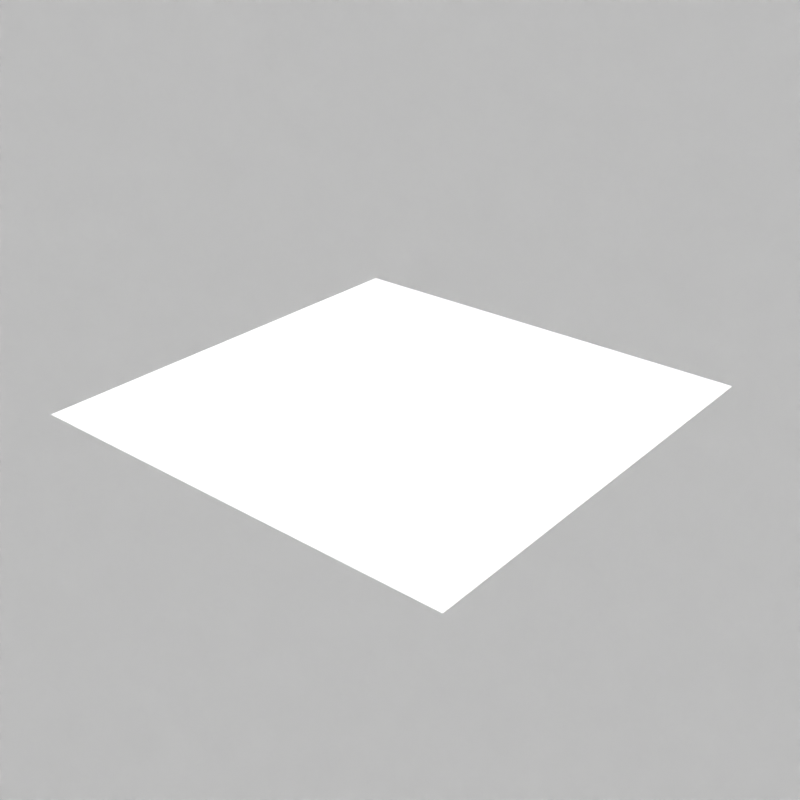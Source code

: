 # Source: bake_denoise_margin.blend  (saved by Blender 5.3.25; exported with 4.5.12 LTS)
import bpy
from mathutils import Matrix  # noqa: F401  (used for matrix-valued properties, if any)

bpy.ops.wm.read_factory_settings(use_empty=True)
scene = bpy.context.scene
scene.name = 'Scene'

# ---- collections
col_collection = bpy.data.collections.new('Collection'); scene.collection.children.link(col_collection)

# ---- images (referenced by path relative to the original .blend; pixels are not part of the script)
import os
ASSET_DIR = os.environ.get("B2B_ASSET_DIR", "")  # directory of the original .blend (textures are referenced by path, not embedded)
HERE = os.path.dirname(os.path.abspath(__file__))  # packed textures are extracted next to this script under _unpacked/

def load_image(name, relpath, width, height, colorspace="sRGB"):
    """Load a texture the original file referenced (path relative to the .blend, or extracted next to this script)."""
    p = next((c for c in (os.path.join(HERE, relpath), os.path.join(ASSET_DIR, relpath)) if relpath and os.path.exists(c)), "")
    if p:
        img = bpy.data.images.load(p, check_existing=True)
        img.name = name
    else:  # same state as the original file: an image datablock whose file is absent (Cycles renders it pink)
        img = bpy.data.images.new(name, width, height)
        img.source = "FILE"
        img.filepath = "//" + (relpath or name)
    img.colorspace_settings.name = colorspace
    return img
img_bake_result = load_image('bake_result', 'cycles_renders/bake_denoise_margin.png', 1024, 1024, 'sRGB')

# ---- materials (node trees are filled in below, after node groups)
mat_material = bpy.data.materials.new('Material')

# ---- material node trees
mat_material.use_nodes = True; mat_material.node_tree.nodes.clear()
_N = mat_material.node_tree.nodes; _L = mat_material.node_tree.links
n0 = _N.new('ShaderNodeOutputMaterial'); n0.name = 'Material Output'; n0.location = (200, 100)
n1 = _N.new('ShaderNodeTexImage'); n1.name = 'Image Texture'; n1.location = (-385, 112)
n1.image = img_bake_result
n2 = _N.new('ShaderNodeBsdfDiffuse'); n2.name = 'Diffuse BSDF'; n2.location = (-85, 77)
n2.width = 160
n2.inputs[0].default_value = (1.0, 1.0, 1.0, 1.0)
_L.new(n2.outputs[0], n0.inputs[0])
n0.is_active_output = True

# ---- world
world_world = bpy.data.worlds.new('World'); scene.world = world_world
world_world.use_nodes = True; world_world.node_tree.nodes.clear()
_N = world_world.node_tree.nodes; _L = world_world.node_tree.links
n0 = _N.new('ShaderNodeOutputWorld'); n0.name = 'World Output'; n0.location = (300, 300)
n1 = _N.new('ShaderNodeBackground'); n1.name = 'Background'; n1.location = (43, 306)
n2 = _N.new('ShaderNodeTexWhiteNoise'); n2.name = 'White Noise Texture'; n2.location = (-293, 263)
n3 = _N.new('ShaderNodeNewGeometry'); n3.name = 'Geometry'; n3.location = (-458, 265)
n4 = _N.new('ShaderNodeMath'); n4.name = 'Math'; n4.location = (-133, 287)
n4.operation = 'ROUND'
_L.new(n1.outputs[0], n0.inputs[0])
_L.new(n3.outputs[1], n2.inputs[0])
_L.new(n2.outputs[0], n4.inputs[0])
_L.new(n4.outputs[0], n1.inputs[0])
n0.is_active_output = True
world_world.color = (0.05088, 0.05088, 0.05088)
world_world.use_sun_shadow = False
world_world.sun_shadow_jitter_overblur = 0.0

# ---- meshes
me_plane = bpy.data.meshes.new('Plane')
me_plane.from_pydata([(-1.0, -1.0, 0.0), (1.0, -1.0, 0.0), (-1.0, 1.0, 0.0), (1.0, 1.0, 0.0)], [], [(0, 1, 3, 2)])
_uv = me_plane.uv_layers.new(name='UVMap')
_uv.uv.foreach_set('vector', [0.2, 0.2, 0.8, 0.2, 0.8, 0.8, 0.2, 0.8])
me_plane.materials.append(mat_material)
me_plane.update()

# ---- objects
ob_plane = bpy.data.objects.new('Plane', me_plane)

# ---- transforms, parenting, visibility, modifiers, constraints
ob_plane.location = (0.0, 0.0, 0.0)

# ---- collection membership
col_collection.objects.link(ob_plane)

# ---- scene / render settings (as saved in the file)
scene.frame_start = 1; scene.frame_end = 250; scene.frame_set(1)
scene.render.engine = 'CYCLES'
scene.render.resolution_x = 128
scene.render.resolution_y = 128
scene.render.bake_bias = 0.0
scene.render.bake_samples = 0
scene.cycles.preview_denoising_quality = 'FAST'
scene.cycles.samples = 64
scene.cycles.filter_width = 1.0
scene.eevee.fast_gi_thickness_far = 0.0
scene.view_settings.view_transform = 'Standard'
bpy.context.view_layer.update()

# ---- added for rendering (the .blend has no active camera and no usable light): camera, sun
cam_auto = bpy.data.cameras.new('AutoCamera')
cam_auto.lens = 50.0
cam_auto.sensor_width = 36.0
cam_auto.clip_end = 1000.0
ob_auto_camera = bpy.data.objects.new('AutoCamera', cam_auto)
scene.collection.objects.link(ob_auto_camera)
ob_auto_camera.location = (2.61693, -3.14032, 2.09354)
ob_auto_camera.rotation_euler = (1.09748, -7.21219e-08, 0.694738)
scene.camera = ob_auto_camera
light_auto_sun = bpy.data.lights.new('AutoSun', 'SUN')
light_auto_sun.energy = 3.0
light_auto_sun.angle = 0.0523599
ob_auto_sun = bpy.data.objects.new('AutoSun', light_auto_sun)
scene.collection.objects.link(ob_auto_sun)
ob_auto_sun.rotation_euler = (0.872665, 0.174533, 0.523599)
bpy.context.view_layer.update()
